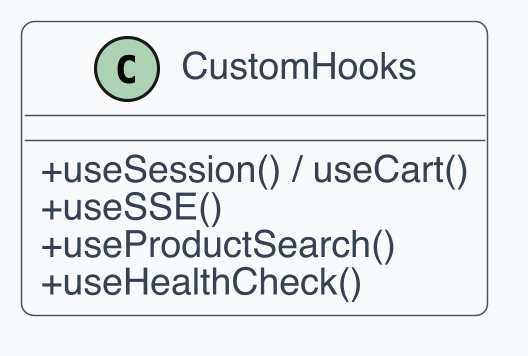

The diagram above was rendered by PlantUML. Its source (embedded in the PNG):
@startuml
skinparam dpi 300
skinparam shadowing false
skinparam backgroundColor White
skinparam defaultFontName Helvetica
skinparam defaultFontSize 12
skinparam ArrowColor #4B5563
skinparam ArrowThickness 1
skinparam roundcorner 8
skinparam class {
  BackgroundColor #F9FAFB
  BorderColor #4B5563
  FontColor #111827
  AttributeFontColor #374151
  StereotypeFontColor #6B7280
}
skinparam classAttributeIconSize 0

class "CustomHooks" as C1 {
  + useSession() / useCart()
  + useSSE()
  + useProductSearch()
  + useHealthCheck()
}
@enduml